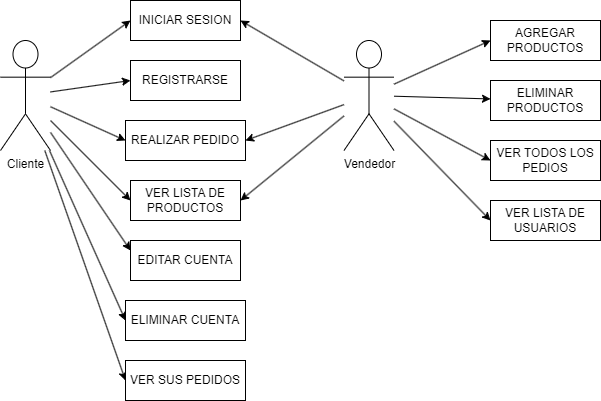

The diagram above was exported from draw.io. Its source (the exported page's mxGraphModel, read from the mxfile embedded in the PNG):
<mxGraphModel dx="1120" dy="524" grid="1" gridSize="10" guides="1" tooltips="1" connect="1" arrows="1" fold="1" page="1" pageScale="1" pageWidth="827" pageHeight="1169" math="0" shadow="0">
  <root>
    <mxCell id="0" />
    <mxCell id="1" parent="0" />
    <mxCell id="pvtS76JebSoTkqf8XS9G-1" value="Cliente&lt;div&gt;&lt;br&gt;&lt;/div&gt;" style="shape=umlActor;verticalLabelPosition=bottom;verticalAlign=top;html=1;outlineConnect=0;" vertex="1" parent="1">
      <mxGeometry x="70" y="110" width="50" height="110" as="geometry" />
    </mxCell>
    <mxCell id="pvtS76JebSoTkqf8XS9G-5" value="&lt;div&gt;Vendedor&lt;/div&gt;" style="shape=umlActor;verticalLabelPosition=bottom;verticalAlign=top;html=1;outlineConnect=0;" vertex="1" parent="1">
      <mxGeometry x="413.5" y="110" width="50" height="110" as="geometry" />
    </mxCell>
    <mxCell id="pvtS76JebSoTkqf8XS9G-6" value="INICIAR SESION" style="whiteSpace=wrap;html=1;" vertex="1" parent="1">
      <mxGeometry x="200" y="70" width="110" height="40" as="geometry" />
    </mxCell>
    <mxCell id="pvtS76JebSoTkqf8XS9G-7" value="REGISTRARSE" style="whiteSpace=wrap;html=1;" vertex="1" parent="1">
      <mxGeometry x="200" y="130" width="110" height="40" as="geometry" />
    </mxCell>
    <mxCell id="pvtS76JebSoTkqf8XS9G-8" value="REALIZAR PEDIDO" style="whiteSpace=wrap;html=1;" vertex="1" parent="1">
      <mxGeometry x="195" y="190" width="120" height="40" as="geometry" />
    </mxCell>
    <mxCell id="pvtS76JebSoTkqf8XS9G-9" value="VER LISTA DE PRODUCTOS" style="whiteSpace=wrap;html=1;" vertex="1" parent="1">
      <mxGeometry x="200" y="250" width="110" height="40" as="geometry" />
    </mxCell>
    <mxCell id="pvtS76JebSoTkqf8XS9G-10" value="" style="endArrow=classic;html=1;rounded=0;entryX=0;entryY=0.5;entryDx=0;entryDy=0;" edge="1" parent="1" source="pvtS76JebSoTkqf8XS9G-1" target="pvtS76JebSoTkqf8XS9G-6">
      <mxGeometry width="50" height="50" relative="1" as="geometry">
        <mxPoint x="130" y="140" as="sourcePoint" />
        <mxPoint x="180" y="90" as="targetPoint" />
      </mxGeometry>
    </mxCell>
    <mxCell id="pvtS76JebSoTkqf8XS9G-11" value="" style="endArrow=classic;html=1;rounded=0;entryX=0;entryY=0.5;entryDx=0;entryDy=0;" edge="1" parent="1" source="pvtS76JebSoTkqf8XS9G-1" target="pvtS76JebSoTkqf8XS9G-7">
      <mxGeometry width="50" height="50" relative="1" as="geometry">
        <mxPoint x="140" y="150" as="sourcePoint" />
        <mxPoint x="210" y="100" as="targetPoint" />
      </mxGeometry>
    </mxCell>
    <mxCell id="pvtS76JebSoTkqf8XS9G-12" value="" style="endArrow=classic;html=1;rounded=0;entryX=0;entryY=0.5;entryDx=0;entryDy=0;" edge="1" parent="1" source="pvtS76JebSoTkqf8XS9G-1" target="pvtS76JebSoTkqf8XS9G-8">
      <mxGeometry width="50" height="50" relative="1" as="geometry">
        <mxPoint x="120" y="190" as="sourcePoint" />
        <mxPoint x="190" y="140" as="targetPoint" />
      </mxGeometry>
    </mxCell>
    <mxCell id="pvtS76JebSoTkqf8XS9G-13" value="" style="endArrow=classic;html=1;rounded=0;entryX=0;entryY=0.5;entryDx=0;entryDy=0;" edge="1" parent="1" source="pvtS76JebSoTkqf8XS9G-1" target="pvtS76JebSoTkqf8XS9G-9">
      <mxGeometry width="50" height="50" relative="1" as="geometry">
        <mxPoint x="120" y="210" as="sourcePoint" />
        <mxPoint x="190" y="160" as="targetPoint" />
      </mxGeometry>
    </mxCell>
    <mxCell id="pvtS76JebSoTkqf8XS9G-14" value="" style="endArrow=classic;html=1;rounded=0;entryX=1;entryY=0.5;entryDx=0;entryDy=0;" edge="1" parent="1" source="pvtS76JebSoTkqf8XS9G-5" target="pvtS76JebSoTkqf8XS9G-9">
      <mxGeometry width="50" height="50" relative="1" as="geometry">
        <mxPoint x="400" y="320" as="sourcePoint" />
        <mxPoint x="470" y="270" as="targetPoint" />
      </mxGeometry>
    </mxCell>
    <mxCell id="pvtS76JebSoTkqf8XS9G-15" value="" style="endArrow=classic;html=1;rounded=0;entryX=1;entryY=0.5;entryDx=0;entryDy=0;" edge="1" parent="1" source="pvtS76JebSoTkqf8XS9G-5" target="pvtS76JebSoTkqf8XS9G-8">
      <mxGeometry width="50" height="50" relative="1" as="geometry">
        <mxPoint x="344" y="230" as="sourcePoint" />
        <mxPoint x="414" y="180" as="targetPoint" />
      </mxGeometry>
    </mxCell>
    <mxCell id="pvtS76JebSoTkqf8XS9G-16" value="" style="endArrow=classic;html=1;rounded=0;entryX=1;entryY=0.5;entryDx=0;entryDy=0;" edge="1" parent="1" source="pvtS76JebSoTkqf8XS9G-5" target="pvtS76JebSoTkqf8XS9G-6">
      <mxGeometry width="50" height="50" relative="1" as="geometry">
        <mxPoint x="344" y="115" as="sourcePoint" />
        <mxPoint x="414" y="65" as="targetPoint" />
      </mxGeometry>
    </mxCell>
    <mxCell id="pvtS76JebSoTkqf8XS9G-17" value="EDITAR CUENTA" style="whiteSpace=wrap;html=1;" vertex="1" parent="1">
      <mxGeometry x="200" y="310" width="110" height="40" as="geometry" />
    </mxCell>
    <mxCell id="pvtS76JebSoTkqf8XS9G-18" value="" style="endArrow=classic;html=1;rounded=0;entryX=0;entryY=0.25;entryDx=0;entryDy=0;" edge="1" parent="1" source="pvtS76JebSoTkqf8XS9G-1" target="pvtS76JebSoTkqf8XS9G-17">
      <mxGeometry width="50" height="50" relative="1" as="geometry">
        <mxPoint x="120" y="230" as="sourcePoint" />
        <mxPoint x="150" y="260" as="targetPoint" />
      </mxGeometry>
    </mxCell>
    <mxCell id="pvtS76JebSoTkqf8XS9G-19" value="ELIMINAR CUENTA" style="whiteSpace=wrap;html=1;" vertex="1" parent="1">
      <mxGeometry x="195" y="370" width="120" height="40" as="geometry" />
    </mxCell>
    <mxCell id="pvtS76JebSoTkqf8XS9G-20" value="" style="endArrow=classic;html=1;rounded=0;entryX=0;entryY=0.5;entryDx=0;entryDy=0;" edge="1" parent="1" source="pvtS76JebSoTkqf8XS9G-1" target="pvtS76JebSoTkqf8XS9G-21">
      <mxGeometry width="50" height="50" relative="1" as="geometry">
        <mxPoint x="120" y="260" as="sourcePoint" />
        <mxPoint x="150" y="420" as="targetPoint" />
      </mxGeometry>
    </mxCell>
    <mxCell id="pvtS76JebSoTkqf8XS9G-21" value="VER SUS PEDIDOS" style="whiteSpace=wrap;html=1;" vertex="1" parent="1">
      <mxGeometry x="195" y="430" width="120" height="40" as="geometry" />
    </mxCell>
    <mxCell id="pvtS76JebSoTkqf8XS9G-22" value="" style="edgeStyle=none;orthogonalLoop=1;jettySize=auto;html=1;rounded=0;entryX=0;entryY=0.5;entryDx=0;entryDy=0;" edge="1" parent="1" target="pvtS76JebSoTkqf8XS9G-19">
      <mxGeometry width="100" relative="1" as="geometry">
        <mxPoint x="119" y="220" as="sourcePoint" />
        <mxPoint x="150" y="390" as="targetPoint" />
        <Array as="points" />
      </mxGeometry>
    </mxCell>
    <mxCell id="pvtS76JebSoTkqf8XS9G-23" value="AGREGAR PRODUCTOS" style="whiteSpace=wrap;html=1;" vertex="1" parent="1">
      <mxGeometry x="560" y="90" width="110" height="40" as="geometry" />
    </mxCell>
    <mxCell id="pvtS76JebSoTkqf8XS9G-24" value="ELIMINAR PRODUCTOS" style="whiteSpace=wrap;html=1;" vertex="1" parent="1">
      <mxGeometry x="560" y="150" width="110" height="40" as="geometry" />
    </mxCell>
    <mxCell id="pvtS76JebSoTkqf8XS9G-25" value="VER TODOS LOS PEDIOS" style="whiteSpace=wrap;html=1;" vertex="1" parent="1">
      <mxGeometry x="560" y="210" width="110" height="40" as="geometry" />
    </mxCell>
    <mxCell id="pvtS76JebSoTkqf8XS9G-26" value="VER LISTA DE USUARIOS" style="whiteSpace=wrap;html=1;" vertex="1" parent="1">
      <mxGeometry x="560" y="270" width="110" height="40" as="geometry" />
    </mxCell>
    <mxCell id="pvtS76JebSoTkqf8XS9G-27" value="" style="endArrow=classic;html=1;rounded=0;entryX=0;entryY=0.5;entryDx=0;entryDy=0;" edge="1" parent="1" source="pvtS76JebSoTkqf8XS9G-5" target="pvtS76JebSoTkqf8XS9G-23">
      <mxGeometry width="50" height="50" relative="1" as="geometry">
        <mxPoint x="490" y="300" as="sourcePoint" />
        <mxPoint x="540" y="250" as="targetPoint" />
      </mxGeometry>
    </mxCell>
    <mxCell id="pvtS76JebSoTkqf8XS9G-28" value="" style="endArrow=classic;html=1;rounded=0;" edge="1" parent="1" source="pvtS76JebSoTkqf8XS9G-5" target="pvtS76JebSoTkqf8XS9G-24">
      <mxGeometry width="50" height="50" relative="1" as="geometry">
        <mxPoint x="474" y="164" as="sourcePoint" />
        <mxPoint x="570" y="120" as="targetPoint" />
      </mxGeometry>
    </mxCell>
    <mxCell id="pvtS76JebSoTkqf8XS9G-29" value="" style="endArrow=classic;html=1;rounded=0;entryX=0;entryY=0.5;entryDx=0;entryDy=0;" edge="1" parent="1" source="pvtS76JebSoTkqf8XS9G-5" target="pvtS76JebSoTkqf8XS9G-25">
      <mxGeometry width="50" height="50" relative="1" as="geometry">
        <mxPoint x="484" y="174" as="sourcePoint" />
        <mxPoint x="580" y="130" as="targetPoint" />
      </mxGeometry>
    </mxCell>
    <mxCell id="pvtS76JebSoTkqf8XS9G-30" value="" style="endArrow=classic;html=1;rounded=0;entryX=0;entryY=0.5;entryDx=0;entryDy=0;" edge="1" parent="1" source="pvtS76JebSoTkqf8XS9G-5" target="pvtS76JebSoTkqf8XS9G-26">
      <mxGeometry width="50" height="50" relative="1" as="geometry">
        <mxPoint x="494" y="184" as="sourcePoint" />
        <mxPoint x="590" y="140" as="targetPoint" />
      </mxGeometry>
    </mxCell>
  </root>
</mxGraphModel>